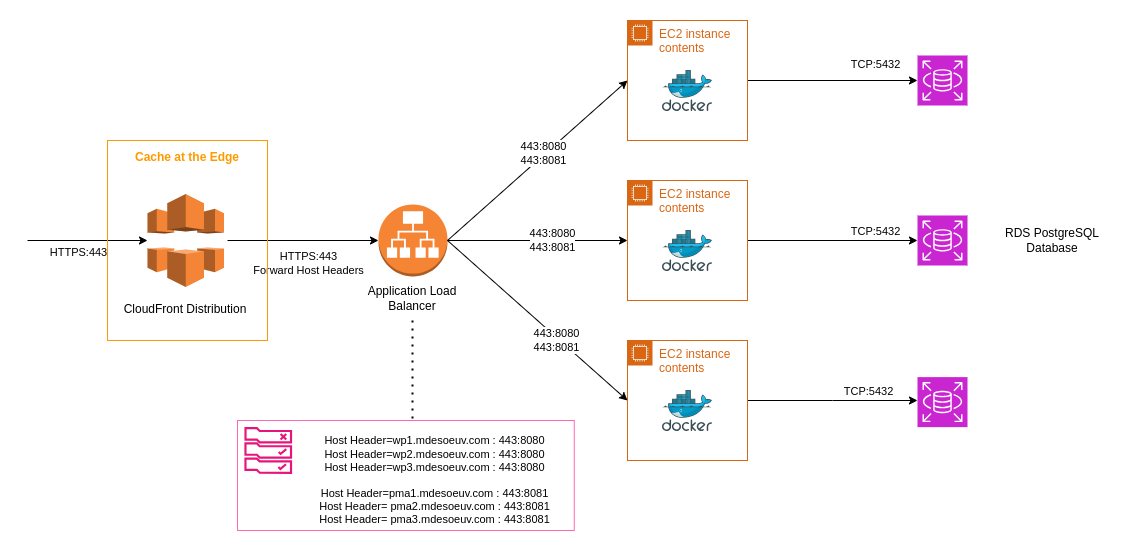

The diagram above was exported from draw.io. Its source (the exported page's mxGraphModel, read from the mxfile embedded in the PNG):
<mxGraphModel dx="1434" dy="782" grid="1" gridSize="10" guides="1" tooltips="1" connect="1" arrows="1" fold="1" page="1" pageScale="1" pageWidth="850" pageHeight="1100" math="0" shadow="0">
  <root>
    <mxCell id="0" />
    <mxCell id="1" parent="0" />
    <mxCell id="mXLUFBbuIo_T9Kj1dEz7-16" value="" style="rounded=0;whiteSpace=wrap;html=1;fillColor=none;strokeColor=#FF66B3;" parent="1" vertex="1">
      <mxGeometry x="250" y="440" width="336.75" height="110" as="geometry" />
    </mxCell>
    <mxCell id="2VJvKd-ET1RdY-_mCASU-34" value="" style="edgeStyle=orthogonalEdgeStyle;rounded=0;orthogonalLoop=1;jettySize=auto;html=1;entryX=0;entryY=0.5;entryDx=0;entryDy=0;entryPerimeter=0;" parent="1" source="2VJvKd-ET1RdY-_mCASU-1" target="3_GaKrrQ6UW_zAWNKiuR-3" edge="1">
      <mxGeometry relative="1" as="geometry">
        <mxPoint x="860" y="100" as="targetPoint" />
      </mxGeometry>
    </mxCell>
    <mxCell id="2VJvKd-ET1RdY-_mCASU-1" value="EC2 instance contents" style="points=[[0,0],[0.25,0],[0.5,0],[0.75,0],[1,0],[1,0.25],[1,0.5],[1,0.75],[1,1],[0.75,1],[0.5,1],[0.25,1],[0,1],[0,0.75],[0,0.5],[0,0.25]];outlineConnect=0;gradientColor=none;html=1;whiteSpace=wrap;fontSize=12;fontStyle=0;container=1;pointerEvents=0;collapsible=0;recursiveResize=0;shape=mxgraph.aws4.group;grIcon=mxgraph.aws4.group_ec2_instance_contents;strokeColor=#D86613;fillColor=none;verticalAlign=top;align=left;spacingLeft=30;fontColor=#D86613;dashed=0;" parent="1" vertex="1">
      <mxGeometry x="640" y="40" width="120" height="120" as="geometry" />
    </mxCell>
    <mxCell id="2VJvKd-ET1RdY-_mCASU-9" value="" style="image;sketch=0;aspect=fixed;html=1;points=[];align=center;fontSize=12;image=img/lib/mscae/Docker.svg;" parent="2VJvKd-ET1RdY-_mCASU-1" vertex="1">
      <mxGeometry x="35" y="50" width="50" height="41" as="geometry" />
    </mxCell>
    <mxCell id="2VJvKd-ET1RdY-_mCASU-31" value="" style="edgeStyle=orthogonalEdgeStyle;rounded=0;orthogonalLoop=1;jettySize=auto;html=1;entryX=0;entryY=0.5;entryDx=0;entryDy=0;entryPerimeter=0;jumpStyle=gap;" parent="1" source="2VJvKd-ET1RdY-_mCASU-2" target="2VJvKd-ET1RdY-_mCASU-27" edge="1">
      <mxGeometry relative="1" as="geometry">
        <mxPoint x="860" y="260" as="targetPoint" />
      </mxGeometry>
    </mxCell>
    <mxCell id="2VJvKd-ET1RdY-_mCASU-32" value="TCP:5432" style="edgeLabel;html=1;align=center;verticalAlign=middle;resizable=0;points=[];" parent="2VJvKd-ET1RdY-_mCASU-31" vertex="1" connectable="0">
      <mxGeometry x="0.3" y="1" relative="1" as="geometry">
        <mxPoint x="16" y="-9" as="offset" />
      </mxGeometry>
    </mxCell>
    <mxCell id="2VJvKd-ET1RdY-_mCASU-2" value="EC2 instance contents" style="points=[[0,0],[0.25,0],[0.5,0],[0.75,0],[1,0],[1,0.25],[1,0.5],[1,0.75],[1,1],[0.75,1],[0.5,1],[0.25,1],[0,1],[0,0.75],[0,0.5],[0,0.25]];outlineConnect=0;gradientColor=none;html=1;whiteSpace=wrap;fontSize=12;fontStyle=0;container=1;pointerEvents=0;collapsible=0;recursiveResize=0;shape=mxgraph.aws4.group;grIcon=mxgraph.aws4.group_ec2_instance_contents;strokeColor=#D86613;fillColor=none;verticalAlign=top;align=left;spacingLeft=30;fontColor=#D86613;dashed=0;" parent="1" vertex="1">
      <mxGeometry x="640" y="200" width="120" height="120" as="geometry" />
    </mxCell>
    <mxCell id="2VJvKd-ET1RdY-_mCASU-10" value="" style="image;sketch=0;aspect=fixed;html=1;points=[];align=center;fontSize=12;image=img/lib/mscae/Docker.svg;" parent="2VJvKd-ET1RdY-_mCASU-2" vertex="1">
      <mxGeometry x="35" y="50" width="50" height="41" as="geometry" />
    </mxCell>
    <mxCell id="2VJvKd-ET1RdY-_mCASU-36" value="" style="edgeStyle=orthogonalEdgeStyle;rounded=0;orthogonalLoop=1;jettySize=auto;html=1;entryX=0;entryY=0.5;entryDx=0;entryDy=0;entryPerimeter=0;" parent="1" source="2VJvKd-ET1RdY-_mCASU-3" edge="1">
      <mxGeometry relative="1" as="geometry">
        <mxPoint x="930" y="420" as="targetPoint" />
      </mxGeometry>
    </mxCell>
    <mxCell id="2VJvKd-ET1RdY-_mCASU-3" value="EC2 instance contents" style="points=[[0,0],[0.25,0],[0.5,0],[0.75,0],[1,0],[1,0.25],[1,0.5],[1,0.75],[1,1],[0.75,1],[0.5,1],[0.25,1],[0,1],[0,0.75],[0,0.5],[0,0.25]];outlineConnect=0;gradientColor=none;html=1;whiteSpace=wrap;fontSize=12;fontStyle=0;container=1;pointerEvents=0;collapsible=0;recursiveResize=0;shape=mxgraph.aws4.group;grIcon=mxgraph.aws4.group_ec2_instance_contents;strokeColor=#D86613;fillColor=none;verticalAlign=top;align=left;spacingLeft=30;fontColor=#D86613;dashed=0;" parent="1" vertex="1">
      <mxGeometry x="640" y="360" width="120" height="120" as="geometry" />
    </mxCell>
    <mxCell id="2VJvKd-ET1RdY-_mCASU-11" value="" style="image;sketch=0;aspect=fixed;html=1;points=[];align=center;fontSize=12;image=img/lib/mscae/Docker.svg;" parent="2VJvKd-ET1RdY-_mCASU-3" vertex="1">
      <mxGeometry x="35" y="50" width="50" height="41" as="geometry" />
    </mxCell>
    <mxCell id="2VJvKd-ET1RdY-_mCASU-4" value="" style="outlineConnect=0;dashed=0;verticalLabelPosition=bottom;verticalAlign=top;align=center;html=1;shape=mxgraph.aws3.application_load_balancer;fillColor=#F58534;gradientColor=none;" parent="1" vertex="1">
      <mxGeometry x="391" y="224" width="69" height="72" as="geometry" />
    </mxCell>
    <mxCell id="2VJvKd-ET1RdY-_mCASU-5" value="" style="endArrow=classic;html=1;rounded=0;exitX=1;exitY=0.5;exitDx=0;exitDy=0;exitPerimeter=0;entryX=0;entryY=0.5;entryDx=0;entryDy=0;" parent="1" source="2VJvKd-ET1RdY-_mCASU-4" target="2VJvKd-ET1RdY-_mCASU-2" edge="1">
      <mxGeometry width="50" height="50" relative="1" as="geometry">
        <mxPoint x="400" y="430" as="sourcePoint" />
        <mxPoint x="450" y="380" as="targetPoint" />
      </mxGeometry>
    </mxCell>
    <mxCell id="2VJvKd-ET1RdY-_mCASU-13" value="443:8080&lt;br&gt;443:8081" style="edgeLabel;html=1;align=center;verticalAlign=middle;resizable=0;points=[];" parent="2VJvKd-ET1RdY-_mCASU-5" vertex="1" connectable="0">
      <mxGeometry x="0.1556" y="1" relative="1" as="geometry">
        <mxPoint as="offset" />
      </mxGeometry>
    </mxCell>
    <mxCell id="2VJvKd-ET1RdY-_mCASU-7" value="" style="endArrow=classic;html=1;rounded=0;exitX=1;exitY=0.5;exitDx=0;exitDy=0;exitPerimeter=0;entryX=0;entryY=0.5;entryDx=0;entryDy=0;" parent="1" source="2VJvKd-ET1RdY-_mCASU-4" target="2VJvKd-ET1RdY-_mCASU-3" edge="1">
      <mxGeometry width="50" height="50" relative="1" as="geometry">
        <mxPoint x="470" y="270" as="sourcePoint" />
        <mxPoint x="650" y="270" as="targetPoint" />
      </mxGeometry>
    </mxCell>
    <mxCell id="2VJvKd-ET1RdY-_mCASU-14" value="443:8080&lt;br&gt;443:8081" style="edgeLabel;html=1;align=center;verticalAlign=middle;resizable=0;points=[];" parent="2VJvKd-ET1RdY-_mCASU-7" vertex="1" connectable="0">
      <mxGeometry x="0.2228" y="-2" relative="1" as="geometry">
        <mxPoint as="offset" />
      </mxGeometry>
    </mxCell>
    <mxCell id="2VJvKd-ET1RdY-_mCASU-8" value="" style="endArrow=classic;html=1;rounded=0;exitX=1;exitY=0.5;exitDx=0;exitDy=0;exitPerimeter=0;entryX=0;entryY=0.5;entryDx=0;entryDy=0;" parent="1" source="2VJvKd-ET1RdY-_mCASU-4" target="2VJvKd-ET1RdY-_mCASU-1" edge="1">
      <mxGeometry width="50" height="50" relative="1" as="geometry">
        <mxPoint x="480" y="280" as="sourcePoint" />
        <mxPoint x="660" y="280" as="targetPoint" />
      </mxGeometry>
    </mxCell>
    <mxCell id="2VJvKd-ET1RdY-_mCASU-12" value="&lt;font style=&quot;font-size: 11px;&quot;&gt;Host Header=wp1.mdesoeuv.com : 443:8080&lt;br style=&quot;border-color: var(--border-color);&quot;&gt;Host Header=wp2.mdesoeuv.com : 443:8080&lt;br style=&quot;border-color: var(--border-color);&quot;&gt;Host Header=wp3.mdesoeuv.com : 443:8080&lt;br&gt;&lt;br&gt;Host Header=pma1.mdesoeuv.com : 443:8081&lt;br&gt;Host Header=&amp;nbsp;pma2.mdesoeuv.com : 443:8081&lt;br style=&quot;border-color: var(--border-color);&quot;&gt;Host Header=&amp;nbsp;pma3.mdesoeuv.com : 443:8081&lt;/font&gt;" style="edgeLabel;html=1;align=center;verticalAlign=middle;resizable=0;points=[];" parent="2VJvKd-ET1RdY-_mCASU-8" vertex="1" connectable="0">
      <mxGeometry x="-0.011" y="-1" relative="1" as="geometry">
        <mxPoint x="-103" y="318" as="offset" />
      </mxGeometry>
    </mxCell>
    <mxCell id="mXLUFBbuIo_T9Kj1dEz7-12" value="443:8080&lt;br&gt;443:8081" style="edgeLabel;html=1;align=center;verticalAlign=middle;resizable=0;points=[];" parent="2VJvKd-ET1RdY-_mCASU-8" vertex="1" connectable="0">
      <mxGeometry x="0.0697" y="2" relative="1" as="geometry">
        <mxPoint as="offset" />
      </mxGeometry>
    </mxCell>
    <mxCell id="2VJvKd-ET1RdY-_mCASU-15" value="Application Load Balancer" style="text;html=1;strokeColor=none;fillColor=none;align=center;verticalAlign=middle;whiteSpace=wrap;rounded=0;" parent="1" vertex="1">
      <mxGeometry x="360" y="296" width="130" height="44" as="geometry" />
    </mxCell>
    <mxCell id="2VJvKd-ET1RdY-_mCASU-20" value="" style="outlineConnect=0;dashed=0;verticalLabelPosition=bottom;verticalAlign=top;align=center;html=1;shape=mxgraph.aws3.cloudfront;fillColor=#F58536;gradientColor=none;" parent="1" vertex="1">
      <mxGeometry x="160" y="213.5" width="76.5" height="93" as="geometry" />
    </mxCell>
    <mxCell id="2VJvKd-ET1RdY-_mCASU-21" value="CloudFront Distribution" style="text;html=1;strokeColor=none;fillColor=none;align=center;verticalAlign=middle;whiteSpace=wrap;rounded=0;" parent="1" vertex="1">
      <mxGeometry x="133.25" y="306.5" width="130" height="44" as="geometry" />
    </mxCell>
    <mxCell id="2VJvKd-ET1RdY-_mCASU-22" value="" style="endArrow=classic;html=1;rounded=0;entryX=0;entryY=0.5;entryDx=0;entryDy=0;entryPerimeter=0;" parent="1" target="2VJvKd-ET1RdY-_mCASU-4" edge="1">
      <mxGeometry width="50" height="50" relative="1" as="geometry">
        <mxPoint x="240" y="260" as="sourcePoint" />
        <mxPoint x="450" y="230" as="targetPoint" />
      </mxGeometry>
    </mxCell>
    <mxCell id="2VJvKd-ET1RdY-_mCASU-23" value="HTTPS:443&lt;br&gt;Forward Host Headers" style="edgeLabel;html=1;align=center;verticalAlign=middle;resizable=0;points=[];" parent="2VJvKd-ET1RdY-_mCASU-22" vertex="1" connectable="0">
      <mxGeometry x="0.0728" y="1" relative="1" as="geometry">
        <mxPoint x="-1" y="23" as="offset" />
      </mxGeometry>
    </mxCell>
    <mxCell id="2VJvKd-ET1RdY-_mCASU-24" value="" style="endArrow=classic;html=1;rounded=0;entryX=0;entryY=0.5;entryDx=0;entryDy=0;entryPerimeter=0;" parent="1" target="2VJvKd-ET1RdY-_mCASU-20" edge="1">
      <mxGeometry width="50" height="50" relative="1" as="geometry">
        <mxPoint x="40" y="260" as="sourcePoint" />
        <mxPoint x="450" y="230" as="targetPoint" />
      </mxGeometry>
    </mxCell>
    <mxCell id="2VJvKd-ET1RdY-_mCASU-25" value="HTTPS:443" style="edgeLabel;html=1;align=center;verticalAlign=middle;resizable=0;points=[];" parent="2VJvKd-ET1RdY-_mCASU-24" vertex="1" connectable="0">
      <mxGeometry x="0.3333" y="-5" relative="1" as="geometry">
        <mxPoint x="-30" y="6" as="offset" />
      </mxGeometry>
    </mxCell>
    <mxCell id="2VJvKd-ET1RdY-_mCASU-26" value="&lt;b&gt;Cache at the Edge&lt;/b&gt;" style="outlineConnect=0;gradientColor=none;html=1;whiteSpace=wrap;fontSize=12;fontStyle=0;strokeColor=#FF9900;fillColor=none;verticalAlign=top;align=center;fontColor=#FF9900;dashed=0;spacingTop=3;" parent="1" vertex="1">
      <mxGeometry x="120" y="160" width="160" height="200" as="geometry" />
    </mxCell>
    <mxCell id="2VJvKd-ET1RdY-_mCASU-27" value="" style="sketch=0;points=[[0,0,0],[0.25,0,0],[0.5,0,0],[0.75,0,0],[1,0,0],[0,1,0],[0.25,1,0],[0.5,1,0],[0.75,1,0],[1,1,0],[0,0.25,0],[0,0.5,0],[0,0.75,0],[1,0.25,0],[1,0.5,0],[1,0.75,0]];outlineConnect=0;fontColor=#232F3E;fillColor=#C925D1;strokeColor=#ffffff;dashed=0;verticalLabelPosition=bottom;verticalAlign=top;align=center;html=1;fontSize=12;fontStyle=0;aspect=fixed;shape=mxgraph.aws4.resourceIcon;resIcon=mxgraph.aws4.rds;" parent="1" vertex="1">
      <mxGeometry x="930" y="235" width="50" height="50" as="geometry" />
    </mxCell>
    <mxCell id="2VJvKd-ET1RdY-_mCASU-28" value="RDS PostgreSQL Database" style="text;html=1;strokeColor=none;fillColor=none;align=center;verticalAlign=middle;whiteSpace=wrap;rounded=0;" parent="1" vertex="1">
      <mxGeometry x="1000" y="238" width="130" height="44" as="geometry" />
    </mxCell>
    <mxCell id="2VJvKd-ET1RdY-_mCASU-37" value="TCP:5432" style="edgeLabel;html=1;align=center;verticalAlign=middle;resizable=0;points=[];" parent="1" vertex="1" connectable="0">
      <mxGeometry x="880" y="250" as="geometry">
        <mxPoint x="7" y="-167" as="offset" />
      </mxGeometry>
    </mxCell>
    <mxCell id="2VJvKd-ET1RdY-_mCASU-38" value="TCP:5432" style="edgeLabel;html=1;align=center;verticalAlign=middle;resizable=0;points=[];" parent="1" vertex="1" connectable="0">
      <mxGeometry x="880" y="410" as="geometry" />
    </mxCell>
    <mxCell id="mXLUFBbuIo_T9Kj1dEz7-14" value="" style="sketch=0;outlineConnect=0;fontColor=#232F3E;gradientColor=none;fillColor=#E7157B;strokeColor=none;dashed=0;verticalLabelPosition=bottom;verticalAlign=top;align=center;html=1;fontSize=12;fontStyle=0;aspect=fixed;pointerEvents=1;shape=mxgraph.aws4.rule_2;" parent="1" vertex="1">
      <mxGeometry x="256.75" y="446.62" width="48" height="46.77" as="geometry" />
    </mxCell>
    <mxCell id="mXLUFBbuIo_T9Kj1dEz7-15" value="" style="endArrow=none;dashed=1;html=1;dashPattern=1 3;strokeWidth=2;rounded=0;exitX=0.5;exitY=1;exitDx=0;exitDy=0;" parent="1" source="2VJvKd-ET1RdY-_mCASU-15" edge="1">
      <mxGeometry width="50" height="50" relative="1" as="geometry">
        <mxPoint x="411.5" y="390" as="sourcePoint" />
        <mxPoint x="425" y="440" as="targetPoint" />
      </mxGeometry>
    </mxCell>
    <mxCell id="3_GaKrrQ6UW_zAWNKiuR-3" value="" style="sketch=0;points=[[0,0,0],[0.25,0,0],[0.5,0,0],[0.75,0,0],[1,0,0],[0,1,0],[0.25,1,0],[0.5,1,0],[0.75,1,0],[1,1,0],[0,0.25,0],[0,0.5,0],[0,0.75,0],[1,0.25,0],[1,0.5,0],[1,0.75,0]];outlineConnect=0;fontColor=#232F3E;fillColor=#C925D1;strokeColor=#ffffff;dashed=0;verticalLabelPosition=bottom;verticalAlign=top;align=center;html=1;fontSize=12;fontStyle=0;aspect=fixed;shape=mxgraph.aws4.resourceIcon;resIcon=mxgraph.aws4.rds;" parent="1" vertex="1">
      <mxGeometry x="930" y="75" width="50" height="50" as="geometry" />
    </mxCell>
    <mxCell id="3_GaKrrQ6UW_zAWNKiuR-4" value="" style="sketch=0;points=[[0,0,0],[0.25,0,0],[0.5,0,0],[0.75,0,0],[1,0,0],[0,1,0],[0.25,1,0],[0.5,1,0],[0.75,1,0],[1,1,0],[0,0.25,0],[0,0.5,0],[0,0.75,0],[1,0.25,0],[1,0.5,0],[1,0.75,0]];outlineConnect=0;fontColor=#232F3E;fillColor=#C925D1;strokeColor=#ffffff;dashed=0;verticalLabelPosition=bottom;verticalAlign=top;align=center;html=1;fontSize=12;fontStyle=0;aspect=fixed;shape=mxgraph.aws4.resourceIcon;resIcon=mxgraph.aws4.rds;" parent="1" vertex="1">
      <mxGeometry x="930" y="396.62" width="50" height="50" as="geometry" />
    </mxCell>
  </root>
</mxGraphModel>